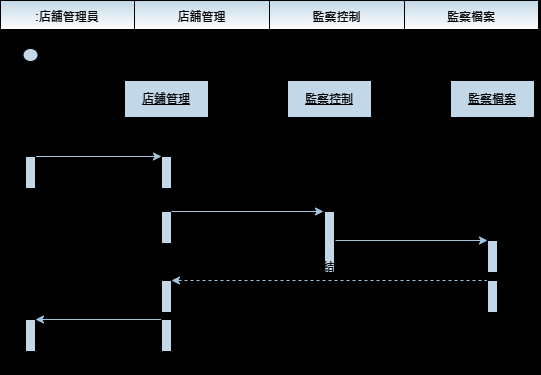

The diagram above was exported from draw.io. Its source (the exported page's mxGraphModel, read from the mxfile embedded in the PNG):
<mxGraphModel dx="1042" dy="569" grid="0" gridSize="10" guides="1" tooltips="1" connect="1" arrows="1" fold="1" page="0" pageScale="1" pageWidth="827" pageHeight="1169" background="#000000" math="0" shadow="0">
  <root>
    <mxCell id="WIyWlLk6GJQsqaUBKTNV-0" />
    <mxCell id="WIyWlLk6GJQsqaUBKTNV-1" parent="WIyWlLk6GJQsqaUBKTNV-0" />
    <mxCell id="ZvBI2FPNN0KlOZMqbq60-0" value="&lt;u&gt;店鋪管理員&lt;/u&gt;" style="shape=umlActor;verticalLabelPosition=bottom;verticalAlign=top;html=1;strokeColor=#FFFFFF;fontColor=#FFFFFF;fillColor=#182E3E;labelBackgroundColor=none;" vertex="1" parent="WIyWlLk6GJQsqaUBKTNV-1">
      <mxGeometry x="143" y="114" width="30" height="52" as="geometry" />
    </mxCell>
    <mxCell id="ZvBI2FPNN0KlOZMqbq60-1" value="&lt;u&gt;店鋪管理&lt;/u&gt;" style="rounded=0;whiteSpace=wrap;html=1;strokeColor=#FFFFFF;fontColor=#FFFFFF;fillColor=#182E3E;labelBackgroundColor=none;" vertex="1" parent="WIyWlLk6GJQsqaUBKTNV-1">
      <mxGeometry x="252" y="146" width="84" height="37" as="geometry" />
    </mxCell>
    <mxCell id="ZvBI2FPNN0KlOZMqbq60-2" value="&lt;u&gt;監察檔案&lt;/u&gt;" style="rounded=0;whiteSpace=wrap;html=1;strokeColor=#FFFFFF;fontColor=#FFFFFF;fillColor=#182E3E;labelBackgroundColor=none;" vertex="1" parent="WIyWlLk6GJQsqaUBKTNV-1">
      <mxGeometry x="578" y="146" width="84" height="37" as="geometry" />
    </mxCell>
    <mxCell id="ZvBI2FPNN0KlOZMqbq60-3" value="&lt;u&gt;監察控制&lt;/u&gt;" style="rounded=0;whiteSpace=wrap;html=1;strokeColor=#FFFFFF;fontColor=#FFFFFF;fillColor=#182E3E;labelBackgroundColor=none;" vertex="1" parent="WIyWlLk6GJQsqaUBKTNV-1">
      <mxGeometry x="415" y="146" width="84" height="37" as="geometry" />
    </mxCell>
    <mxCell id="ZvBI2FPNN0KlOZMqbq60-4" value="" style="line;strokeWidth=1;direction=south;html=1;strokeColor=#FFFFFF;fontColor=#FFFFFF;fillColor=#182E3E;dashed=1;labelBackgroundColor=none;" vertex="1" parent="WIyWlLk6GJQsqaUBKTNV-1">
      <mxGeometry x="153" y="202" width="10" height="238" as="geometry" />
    </mxCell>
    <mxCell id="ZvBI2FPNN0KlOZMqbq60-5" value="" style="line;strokeWidth=1;direction=south;html=1;strokeColor=#FFFFFF;fontColor=#FFFFFF;fillColor=#182E3E;dashed=1;labelBackgroundColor=none;" vertex="1" parent="WIyWlLk6GJQsqaUBKTNV-1">
      <mxGeometry x="452" y="202" width="10" height="238" as="geometry" />
    </mxCell>
    <mxCell id="ZvBI2FPNN0KlOZMqbq60-6" value="" style="line;strokeWidth=1;direction=south;html=1;strokeColor=#FFFFFF;fontColor=#FFFFFF;fillColor=#182E3E;dashed=1;labelBackgroundColor=none;" vertex="1" parent="WIyWlLk6GJQsqaUBKTNV-1">
      <mxGeometry x="289" y="202" width="10" height="238" as="geometry" />
    </mxCell>
    <mxCell id="ZvBI2FPNN0KlOZMqbq60-7" value="" style="line;strokeWidth=1;direction=south;html=1;strokeColor=#FFFFFF;fontColor=#FFFFFF;fillColor=#182E3E;dashed=1;labelBackgroundColor=none;" vertex="1" parent="WIyWlLk6GJQsqaUBKTNV-1">
      <mxGeometry x="615" y="202" width="10" height="238" as="geometry" />
    </mxCell>
    <mxCell id="ZvBI2FPNN0KlOZMqbq60-8" value="" style="edgeStyle=orthogonalEdgeStyle;rounded=0;orthogonalLoop=1;jettySize=auto;html=1;curved=0;strokeColor=#23445D;labelBackgroundColor=none;fontColor=default;" edge="1" parent="WIyWlLk6GJQsqaUBKTNV-1">
      <mxGeometry relative="1" as="geometry">
        <mxPoint x="163" y="222" as="sourcePoint" />
        <mxPoint x="289" y="222" as="targetPoint" />
      </mxGeometry>
    </mxCell>
    <mxCell id="ZvBI2FPNN0KlOZMqbq60-9" value="" style="html=1;points=[[0,0,0,0,5],[0,1,0,0,-5],[1,0,0,0,5],[1,1,0,0,-5]];perimeter=orthogonalPerimeter;outlineConnect=0;targetShapes=umlLifeline;portConstraint=eastwest;newEdgeStyle={&quot;curved&quot;:0,&quot;rounded&quot;:0};strokeColor=#FFFFFF;fontColor=#FFFFFF;fillColor=#182E3E;labelBackgroundColor=none;" vertex="1" parent="WIyWlLk6GJQsqaUBKTNV-1">
      <mxGeometry x="153" y="222" width="10" height="32" as="geometry" />
    </mxCell>
    <mxCell id="ZvBI2FPNN0KlOZMqbq60-10" value="" style="html=1;points=[[0,0,0,0,5],[0,1,0,0,-5],[1,0,0,0,5],[1,1,0,0,-5]];perimeter=orthogonalPerimeter;outlineConnect=0;targetShapes=umlLifeline;portConstraint=eastwest;newEdgeStyle={&quot;curved&quot;:0,&quot;rounded&quot;:0};strokeColor=#FFFFFF;fontColor=#FFFFFF;fillColor=#182E3E;labelBackgroundColor=none;" vertex="1" parent="WIyWlLk6GJQsqaUBKTNV-1">
      <mxGeometry x="289" y="222" width="10" height="32" as="geometry" />
    </mxCell>
    <mxCell id="ZvBI2FPNN0KlOZMqbq60-11" value="1:登錄" style="text;html=1;align=center;verticalAlign=middle;resizable=0;points=[];autosize=1;strokeColor=none;fillColor=none;fontColor=#FFFFFF;labelBackgroundColor=none;" vertex="1" parent="WIyWlLk6GJQsqaUBKTNV-1">
      <mxGeometry x="200" y="196" width="52" height="26" as="geometry" />
    </mxCell>
    <mxCell id="ZvBI2FPNN0KlOZMqbq60-12" value="" style="html=1;points=[[0,0,0,0,5],[0,1,0,0,-5],[1,0,0,0,5],[1,1,0,0,-5]];perimeter=orthogonalPerimeter;outlineConnect=0;targetShapes=umlLifeline;portConstraint=eastwest;newEdgeStyle={&quot;curved&quot;:0,&quot;rounded&quot;:0};strokeColor=#FFFFFF;fontColor=#FFFFFF;fillColor=#182E3E;labelBackgroundColor=none;" vertex="1" parent="WIyWlLk6GJQsqaUBKTNV-1">
      <mxGeometry x="289" y="277" width="10" height="32" as="geometry" />
    </mxCell>
    <mxCell id="ZvBI2FPNN0KlOZMqbq60-13" value="" style="html=1;points=[[0,0,0,0,5],[0,1,0,0,-5],[1,0,0,0,5],[1,1,0,0,-5]];perimeter=orthogonalPerimeter;outlineConnect=0;targetShapes=umlLifeline;portConstraint=eastwest;newEdgeStyle={&quot;curved&quot;:0,&quot;rounded&quot;:0};strokeColor=#FFFFFF;fontColor=#FFFFFF;fillColor=#182E3E;labelBackgroundColor=none;" vertex="1" parent="WIyWlLk6GJQsqaUBKTNV-1">
      <mxGeometry x="452" y="277" width="10" height="61" as="geometry" />
    </mxCell>
    <mxCell id="ZvBI2FPNN0KlOZMqbq60-14" value="" style="edgeStyle=orthogonalEdgeStyle;rounded=0;orthogonalLoop=1;jettySize=auto;html=1;curved=0;strokeColor=#23445D;labelBackgroundColor=none;fontColor=default;" edge="1" parent="WIyWlLk6GJQsqaUBKTNV-1">
      <mxGeometry relative="1" as="geometry">
        <mxPoint x="299" y="277" as="sourcePoint" />
        <mxPoint x="451" y="277" as="targetPoint" />
      </mxGeometry>
    </mxCell>
    <mxCell id="ZvBI2FPNN0KlOZMqbq60-15" value="2:錄入監察結果" style="text;html=1;align=center;verticalAlign=middle;resizable=0;points=[];autosize=1;strokeColor=none;fillColor=none;fontColor=#FFFFFF;labelBackgroundColor=none;" vertex="1" parent="WIyWlLk6GJQsqaUBKTNV-1">
      <mxGeometry x="326" y="251" width="100" height="26" as="geometry" />
    </mxCell>
    <mxCell id="ZvBI2FPNN0KlOZMqbq60-16" value="" style="html=1;points=[[0,0,0,0,5],[0,1,0,0,-5],[1,0,0,0,5],[1,1,0,0,-5]];perimeter=orthogonalPerimeter;outlineConnect=0;targetShapes=umlLifeline;portConstraint=eastwest;newEdgeStyle={&quot;curved&quot;:0,&quot;rounded&quot;:0};strokeColor=#FFFFFF;fontColor=#FFFFFF;fillColor=#182E3E;labelBackgroundColor=none;" vertex="1" parent="WIyWlLk6GJQsqaUBKTNV-1">
      <mxGeometry x="615" y="306" width="10" height="32" as="geometry" />
    </mxCell>
    <mxCell id="ZvBI2FPNN0KlOZMqbq60-17" value="" style="edgeStyle=orthogonalEdgeStyle;rounded=0;orthogonalLoop=1;jettySize=auto;html=1;curved=0;strokeColor=#23445D;labelBackgroundColor=none;fontColor=default;" edge="1" parent="WIyWlLk6GJQsqaUBKTNV-1">
      <mxGeometry relative="1" as="geometry">
        <mxPoint x="463" y="306" as="sourcePoint" />
        <mxPoint x="615" y="306" as="targetPoint" />
      </mxGeometry>
    </mxCell>
    <mxCell id="ZvBI2FPNN0KlOZMqbq60-18" value="3:生成監察檔案" style="text;html=1;align=center;verticalAlign=middle;resizable=0;points=[];autosize=1;strokeColor=none;fillColor=none;fontColor=#FFFFFF;labelBackgroundColor=none;" vertex="1" parent="WIyWlLk6GJQsqaUBKTNV-1">
      <mxGeometry x="488" y="280" width="100" height="26" as="geometry" />
    </mxCell>
    <mxCell id="ZvBI2FPNN0KlOZMqbq60-19" value="" style="edgeStyle=orthogonalEdgeStyle;rounded=0;orthogonalLoop=1;jettySize=auto;html=1;curved=0;strokeColor=#23445D;dashed=1;labelBackgroundColor=none;fontColor=default;" edge="1" parent="WIyWlLk6GJQsqaUBKTNV-1">
      <mxGeometry relative="1" as="geometry">
        <mxPoint x="614.9999999999999" y="346" as="sourcePoint" />
        <mxPoint x="299" y="346" as="targetPoint" />
      </mxGeometry>
    </mxCell>
    <mxCell id="ZvBI2FPNN0KlOZMqbq60-20" value="" style="html=1;points=[[0,0,0,0,5],[0,1,0,0,-5],[1,0,0,0,5],[1,1,0,0,-5]];perimeter=orthogonalPerimeter;outlineConnect=0;targetShapes=umlLifeline;portConstraint=eastwest;newEdgeStyle={&quot;curved&quot;:0,&quot;rounded&quot;:0};strokeColor=#FFFFFF;fontColor=#FFFFFF;fillColor=#182E3E;labelBackgroundColor=none;" vertex="1" parent="WIyWlLk6GJQsqaUBKTNV-1">
      <mxGeometry x="615" y="346" width="10" height="32" as="geometry" />
    </mxCell>
    <mxCell id="ZvBI2FPNN0KlOZMqbq60-21" value="" style="html=1;points=[[0,0,0,0,5],[0,1,0,0,-5],[1,0,0,0,5],[1,1,0,0,-5]];perimeter=orthogonalPerimeter;outlineConnect=0;targetShapes=umlLifeline;portConstraint=eastwest;newEdgeStyle={&quot;curved&quot;:0,&quot;rounded&quot;:0};strokeColor=#FFFFFF;fontColor=#FFFFFF;fillColor=#182E3E;labelBackgroundColor=none;" vertex="1" parent="WIyWlLk6GJQsqaUBKTNV-1">
      <mxGeometry x="289" y="346" width="10" height="32" as="geometry" />
    </mxCell>
    <mxCell id="ZvBI2FPNN0KlOZMqbq60-22" value="" style="edgeStyle=orthogonalEdgeStyle;rounded=0;orthogonalLoop=1;jettySize=auto;html=1;curved=0;strokeColor=#23445D;labelBackgroundColor=none;fontColor=default;" edge="1" parent="WIyWlLk6GJQsqaUBKTNV-1">
      <mxGeometry relative="1" as="geometry">
        <mxPoint x="289" y="385" as="sourcePoint" />
        <mxPoint x="163" y="385" as="targetPoint" />
      </mxGeometry>
    </mxCell>
    <mxCell id="ZvBI2FPNN0KlOZMqbq60-23" value="" style="html=1;points=[[0,0,0,0,5],[0,1,0,0,-5],[1,0,0,0,5],[1,1,0,0,-5]];perimeter=orthogonalPerimeter;outlineConnect=0;targetShapes=umlLifeline;portConstraint=eastwest;newEdgeStyle={&quot;curved&quot;:0,&quot;rounded&quot;:0};strokeColor=#FFFFFF;fontColor=#FFFFFF;fillColor=#182E3E;labelBackgroundColor=none;" vertex="1" parent="WIyWlLk6GJQsqaUBKTNV-1">
      <mxGeometry x="289" y="385" width="10" height="32" as="geometry" />
    </mxCell>
    <mxCell id="ZvBI2FPNN0KlOZMqbq60-24" value="" style="html=1;points=[[0,0,0,0,5],[0,1,0,0,-5],[1,0,0,0,5],[1,1,0,0,-5]];perimeter=orthogonalPerimeter;outlineConnect=0;targetShapes=umlLifeline;portConstraint=eastwest;newEdgeStyle={&quot;curved&quot;:0,&quot;rounded&quot;:0};strokeColor=#FFFFFF;fontColor=#FFFFFF;fillColor=#182E3E;labelBackgroundColor=none;" vertex="1" parent="WIyWlLk6GJQsqaUBKTNV-1">
      <mxGeometry x="153" y="385" width="10" height="32" as="geometry" />
    </mxCell>
    <mxCell id="ZvBI2FPNN0KlOZMqbq60-25" value="5:退出" style="text;html=1;align=center;verticalAlign=middle;resizable=0;points=[];autosize=1;strokeColor=none;fillColor=none;fontColor=#FFFFFF;labelBackgroundColor=none;" vertex="1" parent="WIyWlLk6GJQsqaUBKTNV-1">
      <mxGeometry x="200" y="359" width="52" height="26" as="geometry" />
    </mxCell>
    <mxCell id="ZvBI2FPNN0KlOZMqbq60-26" value="4:監察結果顯示" style="text;html=1;align=center;verticalAlign=middle;resizable=0;points=[];autosize=1;strokeColor=none;fillColor=none;fontColor=#FFFFFF;labelBackgroundColor=none;" vertex="1" parent="WIyWlLk6GJQsqaUBKTNV-1">
      <mxGeometry x="407" y="320" width="100" height="26" as="geometry" />
    </mxCell>
    <mxCell id="ZvBI2FPNN0KlOZMqbq60-27" value="" style="shape=table;startSize=0;container=1;collapsible=0;childLayout=tableLayout;fontSize=16;strokeColor=#FFFFFF;fontColor=#FFFFFF;fillColor=#182E3E;gradientColor=default;swimlaneFillColor=none;gradientDirection=south;rounded=1;" vertex="1" parent="WIyWlLk6GJQsqaUBKTNV-1">
      <mxGeometry x="128" y="66" width="538" height="29" as="geometry" />
    </mxCell>
    <mxCell id="ZvBI2FPNN0KlOZMqbq60-28" style="shape=tableRow;horizontal=0;startSize=0;swimlaneHead=0;swimlaneBody=0;strokeColor=inherit;top=0;left=0;bottom=0;right=0;collapsible=0;dropTarget=0;fillColor=none;points=[[0,0.5],[1,0.5]];portConstraint=eastwest;fontSize=16;fontColor=#FFFFFF;" vertex="1" parent="ZvBI2FPNN0KlOZMqbq60-27">
      <mxGeometry width="538" height="29" as="geometry" />
    </mxCell>
    <mxCell id="ZvBI2FPNN0KlOZMqbq60-29" value="&lt;font style=&quot;font-size: 12px;&quot;&gt;:店舖管理員&lt;/font&gt;" style="shape=partialRectangle;html=1;whiteSpace=wrap;connectable=0;strokeColor=inherit;overflow=hidden;fillColor=none;top=0;left=0;bottom=0;right=0;pointerEvents=1;fontSize=16;fontColor=#FFFFFF;" vertex="1" parent="ZvBI2FPNN0KlOZMqbq60-28">
      <mxGeometry width="134" height="29" as="geometry">
        <mxRectangle width="134" height="29" as="alternateBounds" />
      </mxGeometry>
    </mxCell>
    <mxCell id="ZvBI2FPNN0KlOZMqbq60-30" value="&lt;font style=&quot;font-size: 12px;&quot;&gt;店舖管理&lt;/font&gt;" style="shape=partialRectangle;html=1;whiteSpace=wrap;connectable=0;strokeColor=inherit;overflow=hidden;fillColor=none;top=0;left=0;bottom=0;right=0;pointerEvents=1;fontSize=16;fontColor=#FFFFFF;" vertex="1" parent="ZvBI2FPNN0KlOZMqbq60-28">
      <mxGeometry x="134" width="135" height="29" as="geometry">
        <mxRectangle width="135" height="29" as="alternateBounds" />
      </mxGeometry>
    </mxCell>
    <mxCell id="ZvBI2FPNN0KlOZMqbq60-31" value="&lt;font style=&quot;font-size: 12px;&quot;&gt;監察控制&lt;/font&gt;" style="shape=partialRectangle;html=1;whiteSpace=wrap;connectable=0;strokeColor=inherit;overflow=hidden;fillColor=none;top=0;left=0;bottom=0;right=0;pointerEvents=1;fontSize=16;fontColor=#FFFFFF;" vertex="1" parent="ZvBI2FPNN0KlOZMqbq60-28">
      <mxGeometry x="269" width="135" height="29" as="geometry">
        <mxRectangle width="135" height="29" as="alternateBounds" />
      </mxGeometry>
    </mxCell>
    <mxCell id="ZvBI2FPNN0KlOZMqbq60-32" value="&lt;font style=&quot;font-size: 12px;&quot;&gt;監察檔案&lt;/font&gt;" style="shape=partialRectangle;html=1;whiteSpace=wrap;connectable=0;strokeColor=inherit;overflow=hidden;fillColor=none;top=0;left=0;bottom=0;right=0;pointerEvents=1;fontSize=16;fontColor=#FFFFFF;shadow=1;" vertex="1" parent="ZvBI2FPNN0KlOZMqbq60-28">
      <mxGeometry x="404" width="134" height="29" as="geometry">
        <mxRectangle width="134" height="29" as="alternateBounds" />
      </mxGeometry>
    </mxCell>
  </root>
</mxGraphModel>